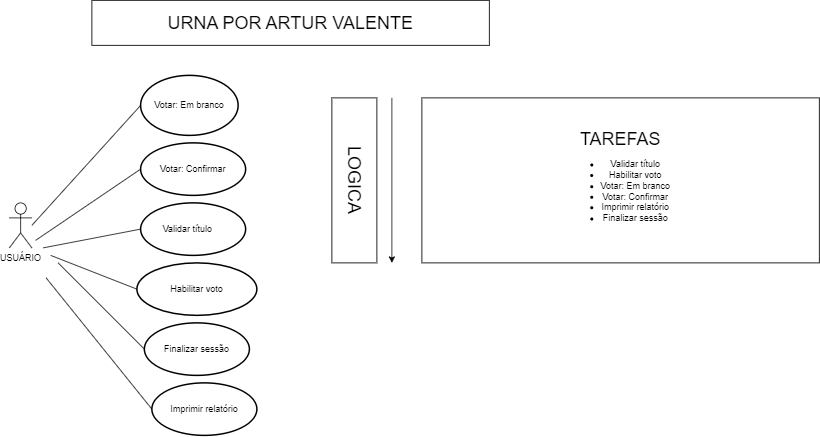

The diagram above was exported from draw.io. Its source (the exported page's mxGraphModel, read from the mxfile embedded in the PNG):
<mxGraphModel dx="880" dy="1637" grid="1" gridSize="10" guides="1" tooltips="1" connect="1" arrows="1" fold="1" page="1" pageScale="1" pageWidth="827" pageHeight="1169" math="0" shadow="0">
  <root>
    <mxCell id="0" />
    <mxCell id="1" parent="0" />
    <mxCell id="tm_tPIgrOeYtnqWqFzLi-1" value="&lt;font style=&quot;font-size: 24px;&quot;&gt;URNA POR ARTUR VALENTE&lt;/font&gt;" style="rounded=0;whiteSpace=wrap;html=1;" vertex="1" parent="1">
      <mxGeometry x="360" y="-140" width="530" height="60" as="geometry" />
    </mxCell>
    <mxCell id="tm_tPIgrOeYtnqWqFzLi-2" value="&lt;div style=&quot;&quot;&gt;&lt;span style=&quot;font-size: 24px;&quot;&gt;TAREFAS&lt;/span&gt;&lt;/div&gt;&lt;div style=&quot;&quot;&gt;&lt;ul&gt;&lt;li&gt;Validar título&lt;/li&gt;&lt;li&gt;Habilitar voto&lt;/li&gt;&lt;li&gt;Votar: Em branco&lt;/li&gt;&lt;li&gt;Votar: Confirmar&lt;/li&gt;&lt;li&gt;Imprimir relatório&lt;/li&gt;&lt;li&gt;Finalizar sessão&lt;/li&gt;&lt;/ul&gt;&lt;/div&gt;" style="rounded=0;whiteSpace=wrap;html=1;" vertex="1" parent="1">
      <mxGeometry x="800" y="-10" width="530" height="220" as="geometry" />
    </mxCell>
    <mxCell id="tm_tPIgrOeYtnqWqFzLi-3" value="&lt;span style=&quot;font-size: 24px;&quot;&gt;LOGICA&lt;/span&gt;" style="rounded=0;whiteSpace=wrap;html=1;rotation=90;" vertex="1" parent="1">
      <mxGeometry x="600" y="70" width="220" height="60" as="geometry" />
    </mxCell>
    <mxCell id="tm_tPIgrOeYtnqWqFzLi-4" value="" style="endArrow=classic;html=1;rounded=0;" edge="1" parent="1">
      <mxGeometry width="50" height="50" relative="1" as="geometry">
        <mxPoint x="760" y="-10" as="sourcePoint" />
        <mxPoint x="760" y="210" as="targetPoint" />
      </mxGeometry>
    </mxCell>
    <mxCell id="tm_tPIgrOeYtnqWqFzLi-5" value="Votar: Em branco" style="strokeWidth=2;html=1;shape=mxgraph.flowchart.start_1;whiteSpace=wrap;" vertex="1" parent="1">
      <mxGeometry x="425" y="-40" width="130" height="80" as="geometry" />
    </mxCell>
    <mxCell id="tm_tPIgrOeYtnqWqFzLi-7" value="Votar: Confirmar" style="strokeWidth=2;html=1;shape=mxgraph.flowchart.start_1;whiteSpace=wrap;" vertex="1" parent="1">
      <mxGeometry x="425" y="50" width="140" height="70" as="geometry" />
    </mxCell>
    <mxCell id="tm_tPIgrOeYtnqWqFzLi-10" value="Validar título&lt;span style=&quot;white-space: pre;&quot;&gt;&#09;&lt;/span&gt;" style="strokeWidth=2;html=1;shape=mxgraph.flowchart.start_1;whiteSpace=wrap;" vertex="1" parent="1">
      <mxGeometry x="425" y="130" width="140" height="70" as="geometry" />
    </mxCell>
    <mxCell id="tm_tPIgrOeYtnqWqFzLi-12" value="Habilitar voto" style="strokeWidth=2;html=1;shape=mxgraph.flowchart.start_1;whiteSpace=wrap;" vertex="1" parent="1">
      <mxGeometry x="420" y="210" width="160" height="70" as="geometry" />
    </mxCell>
    <mxCell id="tm_tPIgrOeYtnqWqFzLi-13" value="Finalizar sessão" style="strokeWidth=2;html=1;shape=mxgraph.flowchart.start_1;whiteSpace=wrap;" vertex="1" parent="1">
      <mxGeometry x="430" y="290" width="140" height="70" as="geometry" />
    </mxCell>
    <mxCell id="tm_tPIgrOeYtnqWqFzLi-15" value="USUÁRIO" style="shape=umlActor;verticalLabelPosition=bottom;verticalAlign=top;html=1;" vertex="1" parent="1">
      <mxGeometry x="250" y="130" width="30" height="60" as="geometry" />
    </mxCell>
    <mxCell id="tm_tPIgrOeYtnqWqFzLi-16" value="Imprimir relatório" style="strokeWidth=2;html=1;shape=mxgraph.flowchart.start_1;whiteSpace=wrap;" vertex="1" parent="1">
      <mxGeometry x="440" y="370" width="140" height="70" as="geometry" />
    </mxCell>
    <mxCell id="tm_tPIgrOeYtnqWqFzLi-19" value="" style="endArrow=none;html=1;rounded=0;entryX=0;entryY=0.5;entryDx=0;entryDy=0;entryPerimeter=0;" edge="1" parent="1" target="tm_tPIgrOeYtnqWqFzLi-5">
      <mxGeometry width="50" height="50" relative="1" as="geometry">
        <mxPoint x="280" y="160" as="sourcePoint" />
        <mxPoint x="330" y="110" as="targetPoint" />
      </mxGeometry>
    </mxCell>
    <mxCell id="tm_tPIgrOeYtnqWqFzLi-20" value="" style="endArrow=none;html=1;rounded=0;entryX=0;entryY=0.5;entryDx=0;entryDy=0;entryPerimeter=0;" edge="1" parent="1" target="tm_tPIgrOeYtnqWqFzLi-7">
      <mxGeometry width="50" height="50" relative="1" as="geometry">
        <mxPoint x="285" y="180" as="sourcePoint" />
        <mxPoint x="430" y="20" as="targetPoint" />
      </mxGeometry>
    </mxCell>
    <mxCell id="tm_tPIgrOeYtnqWqFzLi-21" value="" style="endArrow=none;html=1;rounded=0;entryX=0;entryY=0.5;entryDx=0;entryDy=0;entryPerimeter=0;" edge="1" parent="1" target="tm_tPIgrOeYtnqWqFzLi-10">
      <mxGeometry width="50" height="50" relative="1" as="geometry">
        <mxPoint x="295" y="190" as="sourcePoint" />
        <mxPoint x="435" y="95" as="targetPoint" />
      </mxGeometry>
    </mxCell>
    <mxCell id="tm_tPIgrOeYtnqWqFzLi-22" value="" style="endArrow=none;html=1;rounded=0;entryX=0;entryY=0.5;entryDx=0;entryDy=0;entryPerimeter=0;" edge="1" parent="1" target="tm_tPIgrOeYtnqWqFzLi-12">
      <mxGeometry width="50" height="50" relative="1" as="geometry">
        <mxPoint x="305" y="200" as="sourcePoint" />
        <mxPoint x="435" y="175" as="targetPoint" />
      </mxGeometry>
    </mxCell>
    <mxCell id="tm_tPIgrOeYtnqWqFzLi-23" value="" style="endArrow=none;html=1;rounded=0;entryX=0;entryY=0.5;entryDx=0;entryDy=0;entryPerimeter=0;" edge="1" parent="1" target="tm_tPIgrOeYtnqWqFzLi-13">
      <mxGeometry width="50" height="50" relative="1" as="geometry">
        <mxPoint x="315" y="210" as="sourcePoint" />
        <mxPoint x="430" y="255" as="targetPoint" />
      </mxGeometry>
    </mxCell>
    <mxCell id="tm_tPIgrOeYtnqWqFzLi-24" value="" style="endArrow=none;html=1;rounded=0;entryX=0;entryY=0.5;entryDx=0;entryDy=0;entryPerimeter=0;" edge="1" parent="1" target="tm_tPIgrOeYtnqWqFzLi-16">
      <mxGeometry width="50" height="50" relative="1" as="geometry">
        <mxPoint x="299" y="230" as="sourcePoint" />
        <mxPoint x="414" y="345" as="targetPoint" />
      </mxGeometry>
    </mxCell>
  </root>
</mxGraphModel>